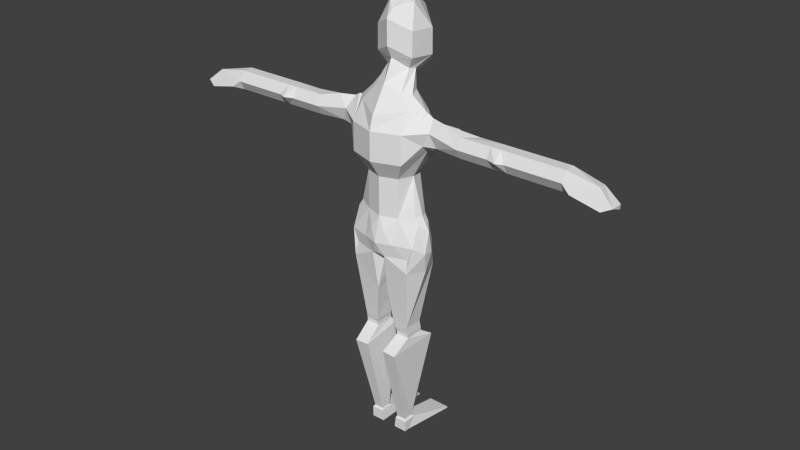 # Source: Zombie1v2.blend  (saved by Blender 2.75.0; exported with 4.5.12 LTS)
import bpy
from mathutils import Matrix  # noqa: F401  (used for matrix-valued properties, if any)

bpy.ops.wm.read_factory_settings(use_empty=True)
scene = bpy.context.scene
scene.name = 'Scene'

# ---- collections
col_collection_1 = bpy.data.collections.new('Collection 1'); scene.collection.children.link(col_collection_1)

# ---- world
world_world = bpy.data.worlds.new('World'); scene.world = world_world
world_world.color = (0.05088, 0.05088, 0.05088)
world_world.use_sun_shadow = False
world_world.sun_shadow_jitter_overblur = 0.0
world_world.cycles.sampling_method = 'MANUAL'
world_world.cycles.sample_map_resolution = 256

# ---- meshes
me_cube_001 = bpy.data.meshes.new('Cube.001')
me_cube_001.from_pydata([(0.7981, -1.0, 0.0), (0.7981, -0.6508, 0.4318), (1.112, 1.0, 0.0), (1.112, 1.0, 0.05904), (0.282, -1.0, 0.0), (0.3304, -0.6508, 0.4318), (0.282, 1.0, 0.0), (0.282, 1.0, 0.05904), (0.7981, -1.215, 0.0), (0.7981, -1.215, 0.4318), (0.3304, -1.215, 0.4318), (0.282, -1.215, 0.0), (0.3681, -0.7703, 0.5072), (0.7363, -0.7703, 0.5072), (0.3681, -1.16, 0.5072), (0.7363, -1.16, 0.5072), (0.3645, -0.2778, 4.092), (1.115, -0.09613, 4.01), (0.3645, -1.974, 3.834), (0.9117, -1.987, 3.818), (0.4487, -0.5425, 4.288), (0.9677, -0.5425, 4.288), (0.4487, -1.272, 4.288), (0.9677, -1.272, 4.288), (0.4487, -0.5425, 4.431), (0.9677, -0.5425, 4.431), (0.4487, -1.272, 4.431), (0.9677, -1.272, 4.431), (0.4113, -0.5931, 4.602), (0.9485, -0.5931, 4.731), (0.4113, -1.338, 4.602), (0.9485, -1.338, 4.731), (0.2579, -0.2087, 6.162), (1.243, -0.2198, 7.116), (0.2082, -1.521, 6.087), (0.0, -0.9332, 7.166), (0.0, -1.784, 7.715), (0.0, -0.0826, 7.715), (0.2764, -1.784, 8.61), (0.2764, -0.0826, 8.61), (1.605, -0.9326, 8.698), (0.0, -1.433, 7.312), (0.2629, -1.742, 7.637), (0.0, -0.4333, 7.312), (0.2298, -0.05384, 7.152), (0.0, -1.933, 8.162), (0.5878, -1.742, 8.162), (0.5875, -0.124, 8.162), (0.0, 0.06675, 8.162), (0.6577, -1.454, 9.119), (0.0, -1.683, 9.119), (0.0, -0.123, 9.119), (0.6577, -0.3514, 9.119), (1.12, -1.536, 7.683), (1.183, -1.621, 7.168), (0.0, 0.1505, 10.43), (0.6577, -0.2867, 10.6), (1.295, -0.9021, 9.207), (0.8861, -0.9028, 10.6), (0.6577, -1.454, 10.6), (0.0, -1.683, 10.6), (0.0, 0.3066, 11.03), (1.038, -0.03378, 11.13), (1.506, -0.9028, 11.73), (1.038, -1.772, 11.29), (0.0, -2.132, 11.29), (0.0, 0.3066, 12.21), (1.038, -0.03378, 12.38), (1.506, -0.9028, 13.01), (1.038, -1.772, 12.38), (0.0, -2.132, 12.38), (0.0, 0.1234, 12.72), (1.013, -0.2963, 12.89), (1.409, -0.8767, 13.02), (1.013, -1.315, 13.06), (0.0, -1.966, 12.89), (1.689, -0.9028, 11.73), (2.012, -1.137, 11.98), (1.566, -1.282, 11.98), (1.566, -0.5234, 11.98), (2.012, -0.6683, 11.98), (1.812, -1.282, 12.49), (1.812, -0.5234, 12.49), (2.253, -1.044, 12.87), (1.689, -0.9028, 12.9), (0.0, -0.1726, 13.52), (0.5991, -0.4235, 13.52), (0.8499, -0.9388, 13.52), (0.5991, -1.24, 13.52), (0.0, -1.364, 13.86), (0.0, -0.05371, 13.92), (0.3979, -0.199, 14.05), (0.523, -0.3634, 14.22), (0.4568, -0.64, 14.26), (0.0, -1.006, 14.62), (0.0, 0.5985, 14.14), (0.6371, 0.3652, 14.36), (0.8379, 0.1014, 14.63), (0.7317, -0.829, 14.7), (0.0, -1.22, 15.06), (0.0, 0.5985, 14.61), (0.3513, 0.4389, 15.47), (0.843, 0.08666, 15.55), (0.7317, -0.8146, 15.6), (0.0, -1.22, 15.97), (0.0, 1.008, 14.92), (0.0, 0.7501, 16.06), (0.268, 0.001887, 16.52), (0.5052, -0.4446, 16.43), (0.2784, -0.724, 16.42), (0.0, -0.9646, 16.25), (0.0, 0.05926, 16.61), (0.0, -0.4527, 16.58), (1.473, -0.9307, 7.095), (1.293, -0.3828, 8.162), (1.597, -0.7659, 7.881), (1.336, -0.6417, 8.953), (1.338, -1.518, 8.17), (1.597, -1.131, 7.881), (1.336, -1.193, 8.953), (1.181, -0.6264, 9.207), (1.45, -0.9174, 8.953), (1.181, -1.178, 9.207), (3.041, -0.5811, 12.31), (4.477, -0.5818, 12.31), (3.041, -0.7905, 11.95), (4.362, -0.7905, 11.95), (3.041, -1.209, 11.95), (4.215, -1.209, 11.95), (3.041, -1.419, 12.31), (4.215, -1.419, 12.31), (3.041, -1.209, 12.68), (4.215, -1.209, 12.68), (3.505, -0.7271, 12.64), (4.401, -0.7895, 12.68), (4.593, -0.7905, 11.95), (4.593, -0.5811, 12.31), (4.593, -1.209, 11.95), (4.593, -1.542, 12.31), (4.593, -1.209, 12.68), (4.593, -0.7905, 12.68), (4.726, -0.7905, 11.95), (4.687, -0.5825, 12.31), (4.872, -1.209, 11.95), (4.872, -1.419, 12.31), (4.872, -1.209, 12.68), (4.753, -0.7914, 12.68), (6.948, -0.7446, 11.97), (6.948, -0.5351, 12.34), (6.972, -1.206, 11.95), (6.968, -1.419, 12.31), (6.968, -1.209, 12.68), (6.968, -0.7905, 12.68), (8.141, -1.209, 12.47), (8.082, -0.7905, 12.38), (8.025, -0.7407, 11.97), (7.288, -1.502, 12.06), (8.712, -1.369, 11.99), (8.687, -0.8632, 11.96), (8.672, -0.8617, 11.78), (8.366, -1.487, 11.82), (7.123, -0.6494, 11.77), (7.123, -0.4399, 12.13), (8.024, -0.439, 11.8), (6.641, -1.209, 12.68), (6.641, -0.7905, 12.68), (6.645, -1.206, 11.95), (6.641, -1.419, 12.31), (6.625, -0.5423, 12.33), (6.625, -0.7517, 11.97), (2.647, -0.9173, 12.77), (2.033, -0.7837, 12.68), (3.041, -0.6858, 12.5), (2.426, -0.5523, 12.4), (2.601, -0.6979, 12.7)], [], [(1, 3, 2, 0), (3, 7, 6, 2), (7, 5, 4, 6), (1, 9, 15, 13), (0, 2, 6, 4), (5, 7, 3, 1), (10, 9, 8, 11), (4, 5, 10, 11), (1, 0, 8, 9), (0, 4, 11, 8), (12, 13, 17, 16), (9, 10, 14, 15), (5, 1, 13, 12), (10, 5, 12, 14), (18, 16, 20, 22), (14, 12, 16, 18), (15, 14, 18, 19), (13, 15, 19, 17), (21, 23, 27, 25), (19, 18, 22, 23), (17, 19, 23, 21), (16, 17, 21, 20), (26, 24, 28, 30), (20, 21, 25, 24), (22, 20, 24, 26), (23, 22, 26, 27), (27, 26, 30, 31), (25, 27, 31, 29), (24, 25, 29, 28), (28, 29, 33, 32), (30, 28, 32, 34), (32, 44, 33), (36, 42, 45), (33, 114, 115), (32, 43, 44), (35, 43, 32), (47, 39, 52), (48, 51, 39), (45, 38, 50), (46, 49, 38), (47, 48, 39), (47, 44, 48), (44, 37, 48), (45, 46, 38), (45, 42, 46), (49, 46, 117), (33, 115, 113), (43, 37, 44), (41, 34, 42), (35, 34, 41), (41, 42, 36), (33, 44, 47), (33, 47, 114), (34, 35, 32), (52, 56, 58, 57, 120), (49, 59, 60, 50), (60, 59, 64, 65), (58, 56, 62, 63), (56, 55, 61, 62), (59, 58, 63, 64), (62, 61, 66, 67), (65, 64, 69, 70), (69, 68, 73, 74), (67, 66, 71, 72), (70, 69, 74, 75), (68, 67, 72, 73), (57, 58, 59, 49, 122), (51, 55, 56, 52), (38, 49, 50), (49, 119, 122), (40, 116, 121), (39, 51, 52), (76, 77, 78), (77, 76, 80), (76, 79, 80), (77, 80, 125), (78, 77, 81), (80, 79, 82), (80, 82, 173, 123), (133, 131, 83, 170), (81, 83, 84), (69, 84, 68), (82, 67, 84), (69, 81, 84), (83, 171, 82, 84), (67, 68, 84), (69, 64, 78), (78, 81, 69), (63, 78, 64), (78, 63, 76), (79, 76, 63), (62, 79, 63), (62, 67, 79), (82, 79, 67), (75, 74, 88, 89), (73, 72, 86, 87), (74, 73, 87, 88), (72, 71, 85, 86), (89, 88, 93, 94), (87, 86, 91, 92), (88, 87, 92, 93), (86, 85, 90, 91), (91, 90, 95, 96), (94, 93, 98, 99), (92, 91, 96, 97), (93, 92, 97, 98), (98, 97, 102, 103), (96, 95, 100, 101), (99, 98, 103, 104), (97, 96, 101, 102), (100, 105, 101), (101, 105, 106), (103, 102, 108, 109), (104, 103, 109, 110), (101, 106, 102), (108, 102, 107), (109, 108, 112), (111, 112, 107), (108, 107, 112), (109, 112, 110), (111, 107, 106), (102, 106, 107), (121, 120, 57), (121, 116, 120), (116, 52, 120), (122, 121, 57), (122, 119, 121), (119, 40, 121), (113, 115, 118), (115, 40, 118), (115, 116, 40), (115, 114, 116), (114, 52, 116), (117, 119, 49), (117, 118, 119), (118, 40, 119), (114, 47, 52), (31, 30, 34, 54), (32, 33, 113, 54, 34), (29, 31, 54, 113, 33), (54, 118, 117), (42, 54, 53, 46), (42, 34, 54), (113, 118, 54), (53, 54, 117, 46), (123, 124, 126, 125), (125, 126, 128, 127), (127, 128, 130, 129), (129, 130, 132, 131), (134, 132, 139, 140), (133, 134, 124, 123, 172), (131, 132, 134, 133), (123, 125, 127, 129, 131, 133, 172), (125, 127, 77), (123, 172, 174), (82, 171, 173), (129, 83, 131), (81, 77, 129), (77, 127, 129), (81, 129, 83), (80, 123, 125), (136, 140, 146, 142), (126, 124, 136, 135), (130, 128, 137, 138), (124, 134, 140, 136), (132, 130, 138, 139), (128, 126, 135, 137), (165, 164, 151, 152), (139, 138, 144, 145), (137, 135, 141, 143), (140, 139, 145, 146), (138, 137, 143, 144), (135, 136, 142, 141), (167, 166, 149, 150), (169, 168, 148, 147), (168, 165, 152, 148), (164, 167, 150, 151), (166, 169, 147, 149), (150, 153, 151), (151, 153, 152), (154, 152, 153), (152, 154, 148), (148, 155, 163, 162), (154, 155, 148), (147, 155, 149), (149, 156, 150), (155, 156, 149), (153, 150, 156), (153, 156, 160, 157), (154, 153, 157, 158), (159, 157, 160), (158, 157, 159), (156, 155, 159, 160), (155, 154, 158, 159), (162, 163, 161), (155, 147, 161, 163), (147, 148, 162, 161), (143, 141, 169, 166), (145, 144, 167, 164), (142, 146, 165, 168), (141, 142, 168, 169), (144, 143, 166, 167), (146, 145, 164, 165), (173, 174, 123), (173, 171, 174), (171, 83, 174), (174, 170, 83), (174, 172, 170), (172, 133, 170)])
me_cube_001.use_remesh_preserve_volume = False
me_cube_001.use_remesh_preserve_attributes = False
me_cube_001.use_mirror_vertex_groups = False
me_cube_001.update()

# ---- objects
ob_cube = bpy.data.objects.new('Cube', me_cube_001)

# ---- transforms, parenting, visibility, modifiers, constraints
ob_cube.location = (0.0, 0.0, 0.0)
ob_cube.lineart.crease_threshold = 0.0
_m = ob_cube.modifiers.new('Mirror', 'MIRROR')
_m.merge_threshold = 0.0

# ---- collection membership
col_collection_1.objects.link(ob_cube)

# ---- scene / render settings (as saved in the file)
scene.camera = ob_cube
scene.frame_start = 1; scene.frame_end = 250; scene.frame_set(39)
scene.render.engine = 'BLENDER_EEVEE_NEXT'
scene.render.resolution_percentage = 50
scene.render.dither_intensity = 0.0
scene.cycles.use_denoising = False
scene.cycles.samples = 10
scene.cycles.sampling_pattern = 'TABULATED_SOBOL'
scene.cycles.light_sampling_threshold = 0.0
scene.cycles.use_adaptive_sampling = False
scene.cycles.use_light_tree = False
scene.cycles.blur_glossy = 0.0
scene.cycles.pixel_filter_type = 'GAUSSIAN'
scene.cycles.sample_clamp_indirect = 0.0
scene.view_settings.view_transform = 'Standard'
bpy.context.view_layer.update()

# ---- added for rendering (the .blend has no active camera and no usable light): camera, sun
cam_auto = bpy.data.cameras.new('AutoCamera')
cam_auto.lens = 50.0
cam_auto.sensor_width = 36.0
cam_auto.clip_end = 1000.0
ob_auto_camera = bpy.data.objects.new('AutoCamera', cam_auto)
scene.collection.objects.link(ob_auto_camera)
ob_auto_camera.location = (22.4623, -27.5167, 26.276)
ob_auto_camera.rotation_euler = (1.09748, -7.21219e-08, 0.694738)
scene.camera = ob_auto_camera
light_auto_sun = bpy.data.lights.new('AutoSun', 'SUN')
light_auto_sun.energy = 3.0
light_auto_sun.angle = 0.0523599
ob_auto_sun = bpy.data.objects.new('AutoSun', light_auto_sun)
scene.collection.objects.link(ob_auto_sun)
ob_auto_sun.rotation_euler = (0.872665, 0.174533, 0.523599)
bpy.context.view_layer.update()
